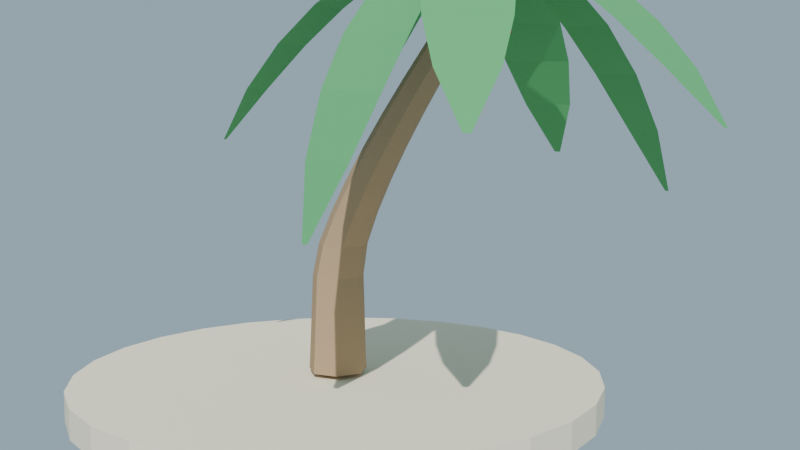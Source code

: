 # Source: palmera_inclinada_lowpoly_media.blend  (saved by Blender 4.2.68; exported with 4.5.12 LTS)
import bpy
from mathutils import Matrix  # noqa: F401  (used for matrix-valued properties, if any)

bpy.ops.wm.read_factory_settings(use_empty=True)
scene = bpy.context.scene
scene.name = 'Scene'

# ---- collections
col_collection = bpy.data.collections.new('Collection'); scene.collection.children.link(col_collection)

# ---- materials (node trees are filled in below, after node groups)
mat_mat_tronco_palmeraincl = bpy.data.materials.new('MAT_Tronco_PalmeraIncl')
mat_mat_hoja_palmeraincl = bpy.data.materials.new('MAT_Hoja_PalmeraIncl')
mat_mat_corazon_palmeraincl = bpy.data.materials.new('MAT_Corazon_PalmeraIncl')
mat_mat_coco_palmeraincl = bpy.data.materials.new('MAT_Coco_PalmeraIncl')
mat_mat_arena_isla = bpy.data.materials.new('MAT_Arena_Isla')

# ---- material node trees
mat_mat_tronco_palmeraincl.use_nodes = True; mat_mat_tronco_palmeraincl.node_tree.nodes.clear()
_N = mat_mat_tronco_palmeraincl.node_tree.nodes; _L = mat_mat_tronco_palmeraincl.node_tree.links
n0 = _N.new('ShaderNodeBsdfPrincipled'); n0.name = 'Principled BSDF'; n0.location = (10, 300)
n0.inputs[0].default_value = (0.43, 0.3, 0.18, 1.0)
n0.inputs[2].default_value = 0.95
n0.inputs[13].default_value = 0.08
n1 = _N.new('ShaderNodeOutputMaterial'); n1.name = 'Material Output'; n1.location = (300, 300)
_L.new(n0.outputs[0], n1.inputs[0])
n1.is_active_output = True
mat_mat_hoja_palmeraincl.use_nodes = True; mat_mat_hoja_palmeraincl.node_tree.nodes.clear()
_N = mat_mat_hoja_palmeraincl.node_tree.nodes; _L = mat_mat_hoja_palmeraincl.node_tree.links
n0 = _N.new('ShaderNodeBsdfPrincipled'); n0.name = 'Principled BSDF'; n0.location = (10, 300)
n0.inputs[0].default_value = (0.1, 0.4, 0.15, 1.0)
n0.inputs[2].default_value = 0.85
n0.inputs[13].default_value = 0.08
n1 = _N.new('ShaderNodeOutputMaterial'); n1.name = 'Material Output'; n1.location = (300, 300)
_L.new(n0.outputs[0], n1.inputs[0])
n1.is_active_output = True
mat_mat_corazon_palmeraincl.use_nodes = True; mat_mat_corazon_palmeraincl.node_tree.nodes.clear()
_N = mat_mat_corazon_palmeraincl.node_tree.nodes; _L = mat_mat_corazon_palmeraincl.node_tree.links
n0 = _N.new('ShaderNodeBsdfPrincipled'); n0.name = 'Principled BSDF'; n0.location = (10, 300)
n0.inputs[0].default_value = (0.35, 0.45, 0.15, 1.0)
n0.inputs[2].default_value = 0.9
n0.inputs[13].default_value = 0.08
n1 = _N.new('ShaderNodeOutputMaterial'); n1.name = 'Material Output'; n1.location = (300, 300)
_L.new(n0.outputs[0], n1.inputs[0])
n1.is_active_output = True
mat_mat_coco_palmeraincl.use_nodes = True; mat_mat_coco_palmeraincl.node_tree.nodes.clear()
_N = mat_mat_coco_palmeraincl.node_tree.nodes; _L = mat_mat_coco_palmeraincl.node_tree.links
n0 = _N.new('ShaderNodeBsdfPrincipled'); n0.name = 'Principled BSDF'; n0.location = (10, 300)
n0.inputs[0].default_value = (0.27, 0.16, 0.07, 1.0)
n0.inputs[2].default_value = 0.9
n0.inputs[13].default_value = 0.08
n1 = _N.new('ShaderNodeOutputMaterial'); n1.name = 'Material Output'; n1.location = (300, 300)
_L.new(n0.outputs[0], n1.inputs[0])
n1.is_active_output = True
mat_mat_arena_isla.use_nodes = True; mat_mat_arena_isla.node_tree.nodes.clear()
_N = mat_mat_arena_isla.node_tree.nodes; _L = mat_mat_arena_isla.node_tree.links
n0 = _N.new('ShaderNodeBsdfPrincipled'); n0.name = 'Principled BSDF'; n0.location = (10, 300)
n0.inputs[0].default_value = (0.92, 0.84, 0.63, 1.0)
n0.inputs[2].default_value = 1.0
n0.inputs[13].default_value = 0.08
n1 = _N.new('ShaderNodeOutputMaterial'); n1.name = 'Material Output'; n1.location = (300, 300)
_L.new(n0.outputs[0], n1.inputs[0])
n1.is_active_output = True

# ---- world
world_mundo = bpy.data.worlds.new('Mundo'); scene.world = world_mundo
world_mundo.use_nodes = True; world_mundo.node_tree.nodes.clear()
_N = world_mundo.node_tree.nodes; _L = world_mundo.node_tree.links
n0 = _N.new('ShaderNodeBackground'); n0.name = 'Background'; n0.location = (10, 300)
n0.inputs[0].default_value = (0.58, 0.79, 0.95, 1.0)
n0.inputs[1].default_value = 0.55
n1 = _N.new('ShaderNodeOutputWorld'); n1.name = 'World Output'; n1.location = (300, 300)
_L.new(n0.outputs[0], n1.inputs[0])
n1.is_active_output = True

# ---- cameras
cam_camera = bpy.data.cameras.new('Camera')

# ---- lights
light_sol = bpy.data.lights.new('SOL', 'SUN')
light_sol.energy = 3.8

# ---- meshes
me_sm_tronco_m_tronco_palmeraincl = bpy.data.meshes.new('SM_Tronco_M_Tronco_PalmeraIncl')
me_sm_tronco_m_tronco_palmeraincl.from_pydata([(0.3, 0.0, 0.045), (0.187, 0.2345, 0.045), (-0.06676, 0.2925, 0.045), (-0.2703, 0.1302, 0.045), (-0.2703, -0.1302, 0.045), (-0.06676, -0.2925, 0.045), (0.187, -0.2345, 0.045), (0.2927, 0.0, 0.3723), (0.1842, 0.2253, 0.3723), (-0.05958, 0.281, 0.3723), (-0.2551, 0.125, 0.3723), (-0.2551, -0.125, 0.3723), (-0.05958, -0.281, 0.3723), (0.1842, -0.2253, 0.3723), (0.2855, 0.0, 0.6995), (0.1814, 0.2161, 0.6995), (-0.05241, 0.2694, 0.6995), (-0.2399, 0.1199, 0.6995), (-0.2399, -0.1199, 0.6995), (-0.05241, -0.2694, 0.6995), (0.1814, -0.2161, 0.6995), (0.2782, 0.0, 1.027), (0.1786, 0.2068, 1.027), (-0.04523, 0.2579, 1.027), (-0.2247, 0.1148, 1.027), (-0.2247, -0.1148, 1.027), (-0.04523, -0.2579, 1.027), (0.1786, -0.2068, 1.027), (0.3364, 0.0, 1.354), (0.2412, 0.1976, 1.354), (0.02739, 0.2464, 1.354), (-0.1441, 0.1097, 1.354), (-0.1441, -0.1097, 1.354), (0.02739, -0.2464, 1.354), (0.2412, -0.1976, 1.354), (0.4734, 0.0, 1.681), (0.3827, 0.1884, 1.681), (0.1789, 0.2349, 1.681), (0.01546, 0.1045, 1.681), (0.01546, -0.1045, 1.681), (0.1789, -0.2349, 1.681), (0.3827, -0.1884, 1.681), (0.641, 0.0, 2.009), (0.5547, 0.1791, 2.009), (0.3609, 0.2233, 2.009), (0.2055, 0.0994, 2.009), (0.2055, -0.0994, 2.009), (0.3609, -0.2233, 2.009), (0.5547, -0.1791, 2.009), (0.8301, 0.0, 2.336), (0.7483, 0.1699, 2.336), (0.5645, 0.2118, 2.336), (0.417, 0.09427, 2.336), (0.417, -0.09427, 2.336), (0.5645, -0.2118, 2.336), (0.7483, -0.1699, 2.336), (1.036, 0.0, 2.663), (0.959, 0.1606, 2.663), (0.7852, 0.2003, 2.663), (0.6458, 0.08914, 2.663), (0.6458, -0.08914, 2.663), (0.7852, -0.2003, 2.663), (0.959, -0.1606, 2.663), (1.257, 0.0, 2.99), (1.184, 0.1514, 2.99), (1.02, 0.1888, 2.99), (0.8889, 0.08402, 2.99), (0.8889, -0.08402, 2.99), (1.02, -0.1888, 2.99), (1.184, -0.1514, 2.99), (1.49, 0.0, 3.318), (1.422, 0.1422, 3.318), (1.268, 0.1773, 3.318), (1.145, 0.07889, 3.318), (1.145, -0.07889, 3.318), (1.268, -0.1773, 3.318), (1.422, -0.1422, 3.318), (1.735, 0.0, 3.645), (1.671, 0.1329, 3.645), (1.527, 0.1657, 3.645), (1.412, 0.07376, 3.645), (1.412, -0.07376, 3.645), (1.527, -0.1657, 3.645), (1.671, -0.1329, 3.645)], [], [(0, 1, 8, 7), (1, 2, 9, 8), (2, 3, 10, 9), (3, 4, 11, 10), (4, 5, 12, 11), (5, 6, 13, 12), (6, 0, 7, 13), (7, 8, 15, 14), (8, 9, 16, 15), (9, 10, 17, 16), (10, 11, 18, 17), (11, 12, 19, 18), (12, 13, 20, 19), (13, 7, 14, 20), (14, 15, 22, 21), (15, 16, 23, 22), (16, 17, 24, 23), (17, 18, 25, 24), (18, 19, 26, 25), (19, 20, 27, 26), (20, 14, 21, 27), (21, 22, 29, 28), (22, 23, 30, 29), (23, 24, 31, 30), (24, 25, 32, 31), (25, 26, 33, 32), (26, 27, 34, 33), (27, 21, 28, 34), (28, 29, 36, 35), (29, 30, 37, 36), (30, 31, 38, 37), (31, 32, 39, 38), (32, 33, 40, 39), (33, 34, 41, 40), (34, 28, 35, 41), (35, 36, 43, 42), (36, 37, 44, 43), (37, 38, 45, 44), (38, 39, 46, 45), (39, 40, 47, 46), (40, 41, 48, 47), (41, 35, 42, 48), (42, 43, 50, 49), (43, 44, 51, 50), (44, 45, 52, 51), (45, 46, 53, 52), (46, 47, 54, 53), (47, 48, 55, 54), (48, 42, 49, 55), (49, 50, 57, 56), (50, 51, 58, 57), (51, 52, 59, 58), (52, 53, 60, 59), (53, 54, 61, 60), (54, 55, 62, 61), (55, 49, 56, 62), (56, 57, 64, 63), (57, 58, 65, 64), (58, 59, 66, 65), (59, 60, 67, 66), (60, 61, 68, 67), (61, 62, 69, 68), (62, 56, 63, 69), (63, 64, 71, 70), (64, 65, 72, 71), (65, 66, 73, 72), (66, 67, 74, 73), (67, 68, 75, 74), (68, 69, 76, 75), (69, 63, 70, 76), (70, 71, 78, 77), (71, 72, 79, 78), (72, 73, 80, 79), (73, 74, 81, 80), (74, 75, 82, 81), (75, 76, 83, 82), (76, 70, 77, 83), (6, 5, 4, 3, 2, 1, 0), (77, 78, 79, 80, 81, 82, 83)])
me_sm_tronco_m_tronco_palmeraincl.materials.append(mat_mat_tronco_palmeraincl)
me_sm_tronco_m_tronco_palmeraincl.update()
me_sm_tronco_m_hoja_palmeraincl = bpy.data.meshes.new('SM_Tronco_M_Hoja_PalmeraIncl')
me_sm_tronco_m_hoja_palmeraincl.from_pydata([(1.62, -0.0349, 4.297), (1.625, 0.02488, 4.297), (2.028, -0.2922, 4.199), (2.072, 0.2073, 4.199), (2.44, -0.4265, 4.029), (2.501, 0.268, 4.029), (2.85, -0.4939, 3.787), (2.917, 0.2632, 3.787), (3.259, -0.4981, 3.473), (3.319, 0.1964, 3.473), (3.665, -0.4354, 3.088), (3.709, 0.06412, 3.088), (4.075, -0.2497, 2.63), (4.08, -0.1899, 2.63), (1.644, 0.0751, 4.29), (1.593, 0.1056, 4.29), (2.036, 0.3044, 4.121), (1.604, 0.5594, 4.121), (2.312, 0.5792, 3.851), (1.712, 0.9338, 3.851), (2.522, 0.8727, 3.49), (1.868, 1.259, 3.49), (2.669, 1.184, 3.042), (2.069, 1.538, 3.042), (2.751, 1.514, 2.509), (2.319, 1.769, 2.509), (2.718, 1.893, 1.893), (2.666, 1.924, 1.893), (1.574, 0.1543, 4.279), (1.515, 0.1461, 4.279), (1.737, 0.5866, 4.107), (1.24, 0.5181, 4.107), (1.781, 0.9825, 3.867), (1.091, 0.8872, 3.867), (1.762, 1.35, 3.556), (1.01, 1.246, 3.556), (1.684, 1.688, 3.177), (0.9933, 1.593, 3.177), (1.542, 1.998, 2.728), (1.046, 1.93, 2.728), (1.282, 2.272, 2.209), (1.222, 2.263, 2.209), (1.519, 0.04607, 4.297), (1.501, -0.01108, 4.297), (1.196, 0.381, 4.163), (1.043, -0.0966, 4.163), (0.8456, 0.5957, 3.927), (0.6335, -0.06838, 3.927), (0.4841, 0.7442, 3.598), (0.2529, 0.02019, 3.598), (0.1124, 0.8299, 3.182), (-0.09974, 0.1658, 3.182), (-0.271, 0.8496, 2.68), (-0.4236, 0.372, 2.68), (-0.6833, 0.7496, 2.093), (-0.7016, 0.6925, 2.093), (1.456, -0.009059, 4.29), (1.477, -0.06518, 4.29), (0.9859, 0.04904, 4.155), (1.163, -0.42, 4.155), (0.5719, -0.002884, 3.948), (0.8185, -0.655, 3.948), (0.1943, -0.1121, 3.671), (0.4631, -0.823, 3.671), (-0.1482, -0.2752, 3.323), (0.09835, -0.9273, 3.323), (-0.4543, -0.4956, 2.905), (-0.277, -0.9646, 2.905), (-0.7041, -0.826, 2.415), (-0.6829, -0.8821, 2.415), (1.522, -0.1485, 4.279), (1.582, -0.1536, 4.279), (1.27, -0.5089, 4.076), (1.77, -0.5514, 4.076), (1.143, -0.8514, 3.774), (1.837, -0.9104, 3.774), (1.084, -1.174, 3.383), (1.841, -1.238, 3.383), (1.09, -1.478, 2.907), (1.784, -1.537, 2.907), (1.164, -1.763, 2.347), (1.663, -1.806, 2.347), (1.362, -2.036, 1.707), (1.422, -2.041, 1.707), (1.572, -0.06449, 4.297), (1.622, -0.03131, 4.297), (1.625, -0.5445, 4.199), (2.043, -0.2672, 4.199), (1.777, -0.9502, 4.029), (2.358, -0.5647, 4.029), (1.98, -1.313, 3.787), (2.614, -0.8927, 3.787), (2.232, -1.635, 3.473), (2.812, -1.249, 3.473), (2.534, -1.913, 3.088), (2.952, -1.636, 3.088), (2.934, -2.118, 2.63), (2.984, -2.085, 2.63)], [], [(0, 1, 3, 2), (2, 3, 5, 4), (4, 5, 7, 6), (6, 7, 9, 8), (8, 9, 11, 10), (10, 11, 13, 12), (14, 15, 17, 16), (16, 17, 19, 18), (18, 19, 21, 20), (20, 21, 23, 22), (22, 23, 25, 24), (24, 25, 27, 26), (28, 29, 31, 30), (30, 31, 33, 32), (32, 33, 35, 34), (34, 35, 37, 36), (36, 37, 39, 38), (38, 39, 41, 40), (42, 43, 45, 44), (44, 45, 47, 46), (46, 47, 49, 48), (48, 49, 51, 50), (50, 51, 53, 52), (52, 53, 55, 54), (56, 57, 59, 58), (58, 59, 61, 60), (60, 61, 63, 62), (62, 63, 65, 64), (64, 65, 67, 66), (66, 67, 69, 68), (70, 71, 73, 72), (72, 73, 75, 74), (74, 75, 77, 76), (76, 77, 79, 78), (78, 79, 81, 80), (80, 81, 83, 82), (84, 85, 87, 86), (86, 87, 89, 88), (88, 89, 91, 90), (90, 91, 93, 92), (92, 93, 95, 94), (94, 95, 97, 96)])
me_sm_tronco_m_hoja_palmeraincl.materials.append(mat_mat_hoja_palmeraincl)
me_sm_tronco_m_hoja_palmeraincl.update()
me_sm_tronco_m_corazon_palmeraincl = bpy.data.meshes.new('SM_Tronco_M_Corazon_PalmeraIncl')
me_sm_tronco_m_corazon_palmeraincl.from_pydata([(1.565, 0.0, 3.604), (1.768, -0.1472, 3.712), (1.488, -0.2382, 3.712), (1.315, 0.0, 3.712), (1.488, 0.2382, 3.712), (1.768, 0.1472, 3.712), (1.642, -0.2382, 3.888), (1.362, -0.1472, 3.888), (1.362, 0.1472, 3.888), (1.642, 0.2382, 3.888), (1.815, 0.0, 3.888), (1.565, 0.0, 3.996)], [], [(0, 1, 2), (1, 0, 5), (0, 2, 3), (0, 3, 4), (0, 4, 5), (1, 5, 10), (2, 1, 6), (3, 2, 7), (4, 3, 8), (5, 4, 9), (1, 10, 6), (2, 6, 7), (3, 7, 8), (4, 8, 9), (5, 9, 10), (6, 10, 11), (7, 6, 11), (8, 7, 11), (9, 8, 11), (10, 9, 11)])
me_sm_tronco_m_corazon_palmeraincl.materials.append(mat_mat_corazon_palmeraincl)
me_sm_tronco_m_corazon_palmeraincl.update()
me_sm_tronco_m_coco_palmeraincl = bpy.data.meshes.new('SM_Tronco_M_Coco_PalmeraIncl')
me_sm_tronco_m_coco_palmeraincl.from_pydata([(1.805, 0.1, 3.32), (1.921, 0.01588, 3.408), (1.761, -0.0361, 3.408), (1.662, 0.1, 3.408), (1.761, 0.2361, 3.408), (1.921, 0.1841, 3.408), (1.849, -0.0361, 3.552), (1.689, 0.01588, 3.552), (1.689, 0.1841, 3.552), (1.849, 0.2361, 3.552), (1.948, 0.1, 3.552), (1.805, 0.1, 3.64), (1.465, 0.22, 3.32), (1.581, 0.1359, 3.408), (1.421, 0.0839, 3.408), (1.322, 0.22, 3.408), (1.421, 0.3561, 3.408), (1.581, 0.3041, 3.408), (1.509, 0.0839, 3.552), (1.349, 0.1359, 3.552), (1.349, 0.3041, 3.552), (1.509, 0.3561, 3.552), (1.608, 0.22, 3.552), (1.465, 0.22, 3.64)], [], [(0, 1, 2), (1, 0, 5), (0, 2, 3), (0, 3, 4), (0, 4, 5), (1, 5, 10), (2, 1, 6), (3, 2, 7), (4, 3, 8), (5, 4, 9), (1, 10, 6), (2, 6, 7), (3, 7, 8), (4, 8, 9), (5, 9, 10), (6, 10, 11), (7, 6, 11), (8, 7, 11), (9, 8, 11), (10, 9, 11), (12, 13, 14), (13, 12, 17), (12, 14, 15), (12, 15, 16), (12, 16, 17), (13, 17, 22), (14, 13, 18), (15, 14, 19), (16, 15, 20), (17, 16, 21), (13, 22, 18), (14, 18, 19), (15, 19, 20), (16, 20, 21), (17, 21, 22), (18, 22, 23), (19, 18, 23), (20, 19, 23), (21, 20, 23), (22, 21, 23)])
me_sm_tronco_m_coco_palmeraincl.materials.append(mat_mat_coco_palmeraincl)
me_sm_tronco_m_coco_palmeraincl.update()
me_cylinder = bpy.data.meshes.new('Cylinder')
me_cylinder.from_pydata([(0.0, 2.7, -0.15), (0.0, 2.7, 0.15), (0.6008, 2.632, -0.15), (0.6008, 2.632, 0.15), (1.171, 2.433, -0.15), (1.171, 2.433, 0.15), (1.683, 2.111, -0.15), (1.683, 2.111, 0.15), (2.111, 1.683, -0.15), (2.111, 1.683, 0.15), (2.433, 1.171, -0.15), (2.433, 1.171, 0.15), (2.632, 0.6008, -0.15), (2.632, 0.6008, 0.15), (2.7, 0.0, -0.15), (2.7, 0.0, 0.15), (2.632, -0.6008, -0.15), (2.632, -0.6008, 0.15), (2.433, -1.171, -0.15), (2.433, -1.171, 0.15), (2.111, -1.683, -0.15), (2.111, -1.683, 0.15), (1.683, -2.111, -0.15), (1.683, -2.111, 0.15), (1.171, -2.433, -0.15), (1.171, -2.433, 0.15), (0.6008, -2.632, -0.15), (0.6008, -2.632, 0.15), (0.0, -2.7, -0.15), (0.0, -2.7, 0.15), (-0.6008, -2.632, -0.15), (-0.6008, -2.632, 0.15), (-1.171, -2.433, -0.15), (-1.171, -2.433, 0.15), (-1.683, -2.111, -0.15), (-1.683, -2.111, 0.15), (-2.111, -1.683, -0.15), (-2.111, -1.683, 0.15), (-2.433, -1.171, -0.15), (-2.433, -1.171, 0.15), (-2.632, -0.6008, -0.15), (-2.632, -0.6008, 0.15), (-2.7, 0.0, -0.15), (-2.7, 0.0, 0.15), (-2.632, 0.6008, -0.15), (-2.632, 0.6008, 0.15), (-2.433, 1.171, -0.15), (-2.433, 1.171, 0.15), (-2.111, 1.683, -0.15), (-2.111, 1.683, 0.15), (-1.683, 2.111, -0.15), (-1.683, 2.111, 0.15), (-1.171, 2.433, -0.15), (-1.171, 2.433, 0.15), (-0.6008, 2.632, -0.15), (-0.6008, 2.632, 0.15)], [], [(0, 1, 3, 2), (2, 3, 5, 4), (4, 5, 7, 6), (6, 7, 9, 8), (8, 9, 11, 10), (10, 11, 13, 12), (12, 13, 15, 14), (14, 15, 17, 16), (16, 17, 19, 18), (18, 19, 21, 20), (20, 21, 23, 22), (22, 23, 25, 24), (24, 25, 27, 26), (26, 27, 29, 28), (28, 29, 31, 30), (30, 31, 33, 32), (32, 33, 35, 34), (34, 35, 37, 36), (36, 37, 39, 38), (38, 39, 41, 40), (40, 41, 43, 42), (42, 43, 45, 44), (44, 45, 47, 46), (46, 47, 49, 48), (48, 49, 51, 50), (50, 51, 53, 52), (3, 1, 55, 53, 51, 49, 47, 45, 43, 41, 39, 37, 35, 33, 31, 29, 27, 25, 23, 21, 19, 17, 15, 13, 11, 9, 7, 5), (52, 53, 55, 54), (54, 55, 1, 0), (0, 2, 4, 6, 8, 10, 12, 14, 16, 18, 20, 22, 24, 26, 28, 30, 32, 34, 36, 38, 40, 42, 44, 46, 48, 50, 52, 54)])
_uv = me_cylinder.uv_layers.new(name='UVMap')
_uv.uv.foreach_set('vector', [1.0, 0.5, 1.0, 1.0, 0.9643, 1.0, 0.9643, 0.5, 0.9643, 0.5, 0.9643, 1.0, 0.9286, 1.0, 0.9286, 0.5, 0.9286, 0.5, 0.9286, 1.0, 0.8929, 1.0, 0.8929, 0.5, 0.8929, 0.5, 0.8929, 1.0, 0.8571, 1.0, 0.8571, 0.5, 0.8571, 0.5, 0.8571, 1.0, 0.8214, 1.0, 0.8214, 0.5, 0.8214, 0.5, 0.8214, 1.0, 0.7857, 1.0, 0.7857, 0.5, 0.7857, 0.5, 0.7857, 1.0, 0.75, 1.0, 0.75, 0.5, 0.75, 0.5, 0.75, 1.0, 0.7143, 1.0, 0.7143, 0.5, 0.7143, 0.5, 0.7143, 1.0, 0.6786, 1.0, 0.6786, 0.5, 0.6786, 0.5, 0.6786, 1.0, 0.6429, 1.0, 0.6429, 0.5, 0.6429, 0.5, 0.6429, 1.0, 0.6071, 1.0, 0.6071, 0.5, 0.6071, 0.5, 0.6071, 1.0, 0.5714, 1.0, 0.5714, 0.5, 0.5714, 0.5, 0.5714, 1.0, 0.5357, 1.0, 0.5357, 0.5, 0.5357, 0.5, 0.5357, 1.0, 0.5, 1.0, 0.5, 0.5, 0.5, 0.5, 0.5, 1.0, 0.4643, 1.0, 0.4643, 0.5, 0.4643, 0.5, 0.4643, 1.0, 0.4286, 1.0, 0.4286, 0.5, 0.4286, 0.5, 0.4286, 1.0, 0.3929, 1.0, 0.3929, 0.5, 0.3929, 0.5, 0.3929, 1.0, 0.3571, 1.0, 0.3571, 0.5, 0.3571, 0.5, 0.3571, 1.0, 0.3214, 1.0, 0.3214, 0.5, 0.3214, 0.5, 0.3214, 1.0, 0.2857, 1.0, 0.2857, 0.5, 0.2857, 0.5, 0.2857, 1.0, 0.25, 1.0, 0.25, 0.5, 0.25, 0.5, 0.25, 1.0, 0.2143, 1.0, 0.2143, 0.5, 0.2143, 0.5, 0.2143, 1.0, 0.1786, 1.0, 0.1786, 0.5, 0.1786, 0.5, 0.1786, 1.0, 0.1429, 1.0, 0.1429, 0.5, 0.1429, 0.5, 0.1429, 1.0, 0.1071, 1.0, 0.1071, 0.5, 0.1071, 0.5, 0.1071, 1.0, 0.07143, 1.0, 0.07143, 0.5, 0.3034, 0.484, 0.25, 0.49, 0.1966, 0.484, 0.1459, 0.4662, 0.1004, 0.4376, 0.06236, 0.3996, 0.03377, 0.3541, 0.01602, 0.3034, 0.01, 0.25, 0.01602, 0.1966, 0.03377, 0.1459, 0.06236, 0.1004, 0.1004, 0.06236, 0.1459, 0.03377, 0.1966, 0.01602, 0.25, 0.01, 0.3034, 0.01602, 0.3541, 0.03377, 0.3996, 0.06236, 0.4376, 0.1004, 0.4662, 0.1459, 0.484, 0.1966, 0.49, 0.25, 0.484, 0.3034, 0.4662, 0.3541, 0.4376, 0.3996, 0.3996, 0.4376, 0.3541, 0.4662, 0.07143, 0.5, 0.07143, 1.0, 0.03571, 1.0, 0.03571, 0.5, 0.03571, 0.5, 0.03571, 1.0, 1.565e-07, 1.0, 1.565e-07, 0.5, 0.75, 0.49, 0.8034, 0.484, 0.8541, 0.4662, 0.8996, 0.4376, 0.9376, 0.3996, 0.9662, 0.3541, 0.984, 0.3034, 0.99, 0.25, 0.984, 0.1966, 0.9662, 0.1459, 0.9376, 0.1004, 0.8996, 0.06236, 0.8541, 0.03377, 0.8034, 0.01602, 0.75, 0.01, 0.6966, 0.01602, 0.6459, 0.03377, 0.6004, 0.06236, 0.5624, 0.1004, 0.5338, 0.1459, 0.516, 0.1966, 0.51, 0.25, 0.516, 0.3034, 0.5338, 0.3541, 0.5624, 0.3996, 0.6004, 0.4376, 0.6459, 0.4662, 0.6966, 0.484])
me_cylinder.materials.append(mat_mat_arena_isla)
me_cylinder.update()

# ---- objects
ob_sol = bpy.data.objects.new('SOL', light_sol)
ob_sm_tronco_m_tronco_palmeraincl = bpy.data.objects.new('SM_Tronco_M_Tronco_PalmeraIncl', me_sm_tronco_m_tronco_palmeraincl)
ob_sm_tronco_m_hoja_palmeraincl = bpy.data.objects.new('SM_Tronco_M_Hoja_PalmeraIncl', me_sm_tronco_m_hoja_palmeraincl)
ob_sm_tronco_m_corazon_palmeraincl = bpy.data.objects.new('SM_Tronco_M_Corazon_PalmeraIncl', me_sm_tronco_m_corazon_palmeraincl)
ob_sm_tronco_m_coco_palmeraincl = bpy.data.objects.new('SM_Tronco_M_Coco_PalmeraIncl', me_sm_tronco_m_coco_palmeraincl)
ob_base_arena = bpy.data.objects.new('Base_Arena', me_cylinder)
ob_cam_palmeraincl = bpy.data.objects.new('CAM_PalmeraIncl', cam_camera)

# ---- transforms, parenting, visibility, modifiers, constraints
ob_sol.location = (0.0, 0.0, 0.0)
ob_sol.rotation_euler = (0.8378, 0.1047, 0.4887)
ob_sm_tronco_m_tronco_palmeraincl.location = (0.0, 0.0, -1.788e-09)
ob_sm_tronco_m_hoja_palmeraincl.location = (0.0, 0.0, -1.788e-09)
ob_sm_tronco_m_corazon_palmeraincl.location = (0.0, 0.0, -1.788e-09)
ob_sm_tronco_m_coco_palmeraincl.location = (0.0, 0.0, -1.788e-09)
ob_base_arena.location = (0.0, 0.0, -0.15)
ob_cam_palmeraincl.location = (7.2, -8.5, 3.0)
ob_cam_palmeraincl.rotation_euler = (1.44, -1.305e-08, 0.6454)

# ---- collection membership
scene.collection.objects.link(ob_sol)
scene.collection.objects.link(ob_sm_tronco_m_tronco_palmeraincl)
scene.collection.objects.link(ob_sm_tronco_m_hoja_palmeraincl)
scene.collection.objects.link(ob_sm_tronco_m_corazon_palmeraincl)
scene.collection.objects.link(ob_sm_tronco_m_coco_palmeraincl)
col_collection.objects.link(ob_base_arena)
col_collection.objects.link(ob_cam_palmeraincl)

# ---- scene / render settings (as saved in the file)
scene.camera = ob_cam_palmeraincl
scene.frame_start = 1; scene.frame_end = 250; scene.frame_set(1)
scene.render.engine = 'BLENDER_EEVEE_NEXT'
bpy.context.view_layer.update()
